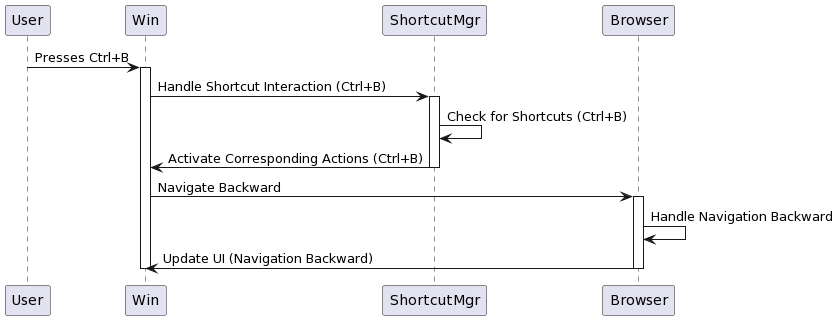

The diagram above was rendered by PlantUML. Its source (embedded in the PNG):
@startuml
User -> Win: Presses Ctrl+B
activate Win
Win -> ShortcutMgr: Handle Shortcut Interaction (Ctrl+B)
activate ShortcutMgr

ShortcutMgr -> ShortcutMgr: Check for Shortcuts (Ctrl+B)
ShortcutMgr -> Win: Activate Corresponding Actions (Ctrl+B)
deactivate ShortcutMgr

Win -> Browser: Navigate Backward
activate Browser

Browser -> Browser: Handle Navigation Backward
Browser -> Win: Update UI (Navigation Backward)
deactivate Browser

deactivate Win
@enduml